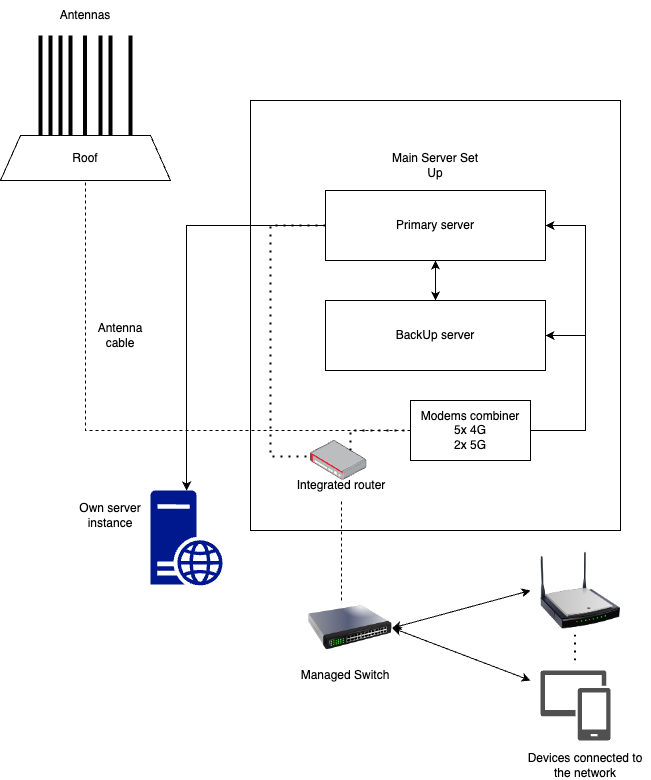

The diagram above was exported from draw.io. Its source (the exported page's mxGraphModel, read from the mxfile embedded in the PNG):
<mxGraphModel dx="954" dy="556" grid="1" gridSize="10" guides="1" tooltips="1" connect="1" arrows="1" fold="1" page="1" pageScale="1" pageWidth="850" pageHeight="1100" math="0" shadow="0">
  <root>
    <mxCell id="0" />
    <mxCell id="1" parent="0" />
    <mxCell id="OewBSsQDwx8ytGlj0YbJ-1" value="" style="rounded=0;whiteSpace=wrap;html=1;" vertex="1" parent="1">
      <mxGeometry x="440" y="140" width="370" height="430" as="geometry" />
    </mxCell>
    <mxCell id="OewBSsQDwx8ytGlj0YbJ-2" value="Primary server" style="rounded=0;whiteSpace=wrap;html=1;" vertex="1" parent="1">
      <mxGeometry x="515" y="230" width="220" height="70" as="geometry" />
    </mxCell>
    <mxCell id="OewBSsQDwx8ytGlj0YbJ-3" value="BackUp server" style="rounded=0;whiteSpace=wrap;html=1;" vertex="1" parent="1">
      <mxGeometry x="515" y="340" width="220" height="70" as="geometry" />
    </mxCell>
    <mxCell id="OewBSsQDwx8ytGlj0YbJ-4" value="Main Server Set Up" style="text;html=1;strokeColor=none;fillColor=none;align=center;verticalAlign=middle;whiteSpace=wrap;rounded=0;" vertex="1" parent="1">
      <mxGeometry x="575" y="190" width="100" height="30" as="geometry" />
    </mxCell>
    <mxCell id="OewBSsQDwx8ytGlj0YbJ-5" value="Modems combiner&lt;br&gt;5x 4G&lt;br&gt;2x 5G" style="rounded=0;whiteSpace=wrap;html=1;" vertex="1" parent="1">
      <mxGeometry x="600" y="440" width="120" height="60" as="geometry" />
    </mxCell>
    <mxCell id="OewBSsQDwx8ytGlj0YbJ-6" value="" style="endArrow=classic;html=1;rounded=0;exitX=1;exitY=0.5;exitDx=0;exitDy=0;entryX=1;entryY=0.5;entryDx=0;entryDy=0;" edge="1" parent="1" source="OewBSsQDwx8ytGlj0YbJ-5" target="OewBSsQDwx8ytGlj0YbJ-3">
      <mxGeometry width="50" height="50" relative="1" as="geometry">
        <mxPoint x="695" y="470" as="sourcePoint" />
        <mxPoint x="745" y="420" as="targetPoint" />
        <Array as="points">
          <mxPoint x="775" y="470" />
          <mxPoint x="775" y="375" />
        </Array>
      </mxGeometry>
    </mxCell>
    <mxCell id="OewBSsQDwx8ytGlj0YbJ-7" value="" style="endArrow=classic;html=1;rounded=0;exitX=1;exitY=0.5;exitDx=0;exitDy=0;entryX=1;entryY=0.5;entryDx=0;entryDy=0;" edge="1" parent="1" source="OewBSsQDwx8ytGlj0YbJ-5" target="OewBSsQDwx8ytGlj0YbJ-2">
      <mxGeometry width="50" height="50" relative="1" as="geometry">
        <mxPoint x="705" y="370" as="sourcePoint" />
        <mxPoint x="965" y="370" as="targetPoint" />
        <Array as="points">
          <mxPoint x="775" y="470" />
          <mxPoint x="775" y="265" />
        </Array>
      </mxGeometry>
    </mxCell>
    <mxCell id="OewBSsQDwx8ytGlj0YbJ-8" value="" style="endArrow=classic;startArrow=classic;html=1;rounded=0;entryX=0.5;entryY=1;entryDx=0;entryDy=0;exitX=0.5;exitY=0;exitDx=0;exitDy=0;" edge="1" parent="1" source="OewBSsQDwx8ytGlj0YbJ-3" target="OewBSsQDwx8ytGlj0YbJ-2">
      <mxGeometry width="50" height="50" relative="1" as="geometry">
        <mxPoint x="705" y="370" as="sourcePoint" />
        <mxPoint x="755" y="320" as="targetPoint" />
      </mxGeometry>
    </mxCell>
    <mxCell id="OewBSsQDwx8ytGlj0YbJ-9" value="" style="endArrow=none;html=1;rounded=0;strokeWidth=4;" edge="1" parent="1">
      <mxGeometry width="50" height="50" relative="1" as="geometry">
        <mxPoint x="230" y="175" as="sourcePoint" />
        <mxPoint x="230" y="75" as="targetPoint" />
      </mxGeometry>
    </mxCell>
    <mxCell id="OewBSsQDwx8ytGlj0YbJ-10" value="Roof" style="shape=trapezoid;perimeter=trapezoidPerimeter;whiteSpace=wrap;html=1;fixedSize=1;" vertex="1" parent="1">
      <mxGeometry x="190" y="175" width="170" height="45" as="geometry" />
    </mxCell>
    <mxCell id="OewBSsQDwx8ytGlj0YbJ-11" value="" style="endArrow=none;html=1;rounded=0;strokeWidth=4;" edge="1" parent="1">
      <mxGeometry width="50" height="50" relative="1" as="geometry">
        <mxPoint x="240" y="175" as="sourcePoint" />
        <mxPoint x="240" y="75" as="targetPoint" />
      </mxGeometry>
    </mxCell>
    <mxCell id="OewBSsQDwx8ytGlj0YbJ-12" value="" style="endArrow=none;html=1;rounded=0;strokeWidth=4;" edge="1" parent="1">
      <mxGeometry width="50" height="50" relative="1" as="geometry">
        <mxPoint x="250" y="175" as="sourcePoint" />
        <mxPoint x="250" y="75" as="targetPoint" />
      </mxGeometry>
    </mxCell>
    <mxCell id="OewBSsQDwx8ytGlj0YbJ-13" value="" style="endArrow=none;html=1;rounded=0;strokeWidth=4;" edge="1" parent="1">
      <mxGeometry width="50" height="50" relative="1" as="geometry">
        <mxPoint x="260" y="175" as="sourcePoint" />
        <mxPoint x="260" y="75" as="targetPoint" />
      </mxGeometry>
    </mxCell>
    <mxCell id="OewBSsQDwx8ytGlj0YbJ-14" value="" style="endArrow=none;html=1;rounded=0;strokeWidth=4;" edge="1" parent="1">
      <mxGeometry width="50" height="50" relative="1" as="geometry">
        <mxPoint x="274.5" y="175" as="sourcePoint" />
        <mxPoint x="274.5" y="75" as="targetPoint" />
      </mxGeometry>
    </mxCell>
    <mxCell id="OewBSsQDwx8ytGlj0YbJ-15" value="" style="endArrow=none;html=1;rounded=0;strokeWidth=4;" edge="1" parent="1">
      <mxGeometry width="50" height="50" relative="1" as="geometry">
        <mxPoint x="290" y="175" as="sourcePoint" />
        <mxPoint x="290" y="75" as="targetPoint" />
      </mxGeometry>
    </mxCell>
    <mxCell id="OewBSsQDwx8ytGlj0YbJ-16" value="" style="endArrow=none;html=1;rounded=0;strokeWidth=4;" edge="1" parent="1">
      <mxGeometry width="50" height="50" relative="1" as="geometry">
        <mxPoint x="300" y="175" as="sourcePoint" />
        <mxPoint x="300" y="75" as="targetPoint" />
      </mxGeometry>
    </mxCell>
    <mxCell id="OewBSsQDwx8ytGlj0YbJ-17" value="" style="endArrow=none;html=1;rounded=0;strokeWidth=4;" edge="1" parent="1">
      <mxGeometry width="50" height="50" relative="1" as="geometry">
        <mxPoint x="320" y="175" as="sourcePoint" />
        <mxPoint x="320" y="75" as="targetPoint" />
      </mxGeometry>
    </mxCell>
    <mxCell id="OewBSsQDwx8ytGlj0YbJ-18" value="Antennas" style="text;html=1;strokeColor=none;fillColor=none;align=center;verticalAlign=middle;whiteSpace=wrap;rounded=0;" vertex="1" parent="1">
      <mxGeometry x="245" y="40" width="60" height="30" as="geometry" />
    </mxCell>
    <mxCell id="OewBSsQDwx8ytGlj0YbJ-19" value="" style="endArrow=none;dashed=1;html=1;rounded=0;entryX=0.5;entryY=1;entryDx=0;entryDy=0;exitX=0;exitY=0.5;exitDx=0;exitDy=0;" edge="1" parent="1" source="OewBSsQDwx8ytGlj0YbJ-5" target="OewBSsQDwx8ytGlj0YbJ-10">
      <mxGeometry width="50" height="50" relative="1" as="geometry">
        <mxPoint x="350" y="480" as="sourcePoint" />
        <mxPoint x="370" y="310" as="targetPoint" />
        <Array as="points">
          <mxPoint x="275" y="470" />
        </Array>
      </mxGeometry>
    </mxCell>
    <mxCell id="OewBSsQDwx8ytGlj0YbJ-20" value="Antenna cable" style="text;html=1;strokeColor=none;fillColor=none;align=center;verticalAlign=middle;whiteSpace=wrap;rounded=0;" vertex="1" parent="1">
      <mxGeometry x="280" y="360" width="60" height="30" as="geometry" />
    </mxCell>
    <mxCell id="OewBSsQDwx8ytGlj0YbJ-21" value="" style="endArrow=classic;html=1;rounded=0;exitX=0;exitY=0.5;exitDx=0;exitDy=0;entryX=0.5;entryY=0;entryDx=0;entryDy=0;entryPerimeter=0;" edge="1" parent="1" source="OewBSsQDwx8ytGlj0YbJ-2" target="OewBSsQDwx8ytGlj0YbJ-22">
      <mxGeometry width="50" height="50" relative="1" as="geometry">
        <mxPoint x="500" y="520" as="sourcePoint" />
        <mxPoint x="470" y="640" as="targetPoint" />
        <Array as="points">
          <mxPoint x="470" y="265" />
          <mxPoint x="376" y="265" />
        </Array>
      </mxGeometry>
    </mxCell>
    <mxCell id="OewBSsQDwx8ytGlj0YbJ-22" value="" style="sketch=0;aspect=fixed;pointerEvents=1;shadow=0;dashed=0;html=1;strokeColor=none;labelPosition=center;verticalLabelPosition=bottom;verticalAlign=top;align=center;fillColor=#00188D;shape=mxgraph.mscae.enterprise.web_server" vertex="1" parent="1">
      <mxGeometry x="340" y="530" width="72.2" height="95" as="geometry" />
    </mxCell>
    <mxCell id="OewBSsQDwx8ytGlj0YbJ-23" value="Own server instance" style="text;html=1;strokeColor=none;fillColor=none;align=center;verticalAlign=middle;whiteSpace=wrap;rounded=0;" vertex="1" parent="1">
      <mxGeometry x="245" y="540" width="110" height="30" as="geometry" />
    </mxCell>
    <mxCell id="OewBSsQDwx8ytGlj0YbJ-24" value="" style="image;html=1;image=img/lib/clip_art/networking/Switch_128x128.png" vertex="1" parent="1">
      <mxGeometry x="497.7" y="635" width="84.12" height="65" as="geometry" />
    </mxCell>
    <mxCell id="OewBSsQDwx8ytGlj0YbJ-25" value="" style="image;points=[];aspect=fixed;html=1;align=center;shadow=0;dashed=0;image=img/lib/allied_telesis/security/Router_VPN.svg;" vertex="1" parent="1">
      <mxGeometry x="500" y="480" width="56.36" height="40" as="geometry" />
    </mxCell>
    <mxCell id="OewBSsQDwx8ytGlj0YbJ-26" value="Integrated router" style="text;html=1;strokeColor=none;fillColor=none;align=center;verticalAlign=middle;whiteSpace=wrap;rounded=0;" vertex="1" parent="1">
      <mxGeometry x="480" y="510" width="101.82" height="30" as="geometry" />
    </mxCell>
    <mxCell id="OewBSsQDwx8ytGlj0YbJ-27" value="Managed Switch" style="text;html=1;strokeColor=none;fillColor=none;align=center;verticalAlign=middle;whiteSpace=wrap;rounded=0;" vertex="1" parent="1">
      <mxGeometry x="479.99999999999994" y="700" width="110" height="30" as="geometry" />
    </mxCell>
    <mxCell id="OewBSsQDwx8ytGlj0YbJ-28" value="" style="image;html=1;image=img/lib/clip_art/networking/Wireless_Router_N_128x128.png" vertex="1" parent="1">
      <mxGeometry x="730" y="590" width="80" height="80" as="geometry" />
    </mxCell>
    <mxCell id="OewBSsQDwx8ytGlj0YbJ-29" value="" style="endArrow=none;dashed=1;html=1;dashPattern=1 3;strokeWidth=2;rounded=0;entryX=0;entryY=0.5;entryDx=0;entryDy=0;exitX=-0.071;exitY=0.4;exitDx=0;exitDy=0;exitPerimeter=0;" edge="1" parent="1" source="OewBSsQDwx8ytGlj0YbJ-25" target="OewBSsQDwx8ytGlj0YbJ-2">
      <mxGeometry width="50" height="50" relative="1" as="geometry">
        <mxPoint x="540" y="490" as="sourcePoint" />
        <mxPoint x="590" y="440" as="targetPoint" />
        <Array as="points">
          <mxPoint x="460" y="496" />
          <mxPoint x="460" y="265" />
        </Array>
      </mxGeometry>
    </mxCell>
    <mxCell id="OewBSsQDwx8ytGlj0YbJ-30" value="" style="endArrow=none;dashed=1;html=1;dashPattern=1 3;strokeWidth=2;rounded=0;entryX=0;entryY=0.5;entryDx=0;entryDy=0;" edge="1" parent="1" target="OewBSsQDwx8ytGlj0YbJ-5">
      <mxGeometry width="50" height="50" relative="1" as="geometry">
        <mxPoint x="540" y="490" as="sourcePoint" />
        <mxPoint x="590" y="440" as="targetPoint" />
        <Array as="points">
          <mxPoint x="540" y="470" />
        </Array>
      </mxGeometry>
    </mxCell>
    <mxCell id="OewBSsQDwx8ytGlj0YbJ-31" value="" style="endArrow=none;dashed=1;html=1;rounded=0;entryX=0.5;entryY=1;entryDx=0;entryDy=0;exitX=0.395;exitY=0.077;exitDx=0;exitDy=0;exitPerimeter=0;" edge="1" parent="1" source="OewBSsQDwx8ytGlj0YbJ-24" target="OewBSsQDwx8ytGlj0YbJ-26">
      <mxGeometry width="50" height="50" relative="1" as="geometry">
        <mxPoint x="540" y="600" as="sourcePoint" />
        <mxPoint x="590" y="550" as="targetPoint" />
      </mxGeometry>
    </mxCell>
    <mxCell id="OewBSsQDwx8ytGlj0YbJ-32" value="" style="endArrow=classic;startArrow=classic;html=1;rounded=0;exitX=1;exitY=0.5;exitDx=0;exitDy=0;" edge="1" parent="1" source="OewBSsQDwx8ytGlj0YbJ-24">
      <mxGeometry width="50" height="50" relative="1" as="geometry">
        <mxPoint x="540" y="620" as="sourcePoint" />
        <mxPoint x="720" y="630" as="targetPoint" />
      </mxGeometry>
    </mxCell>
    <mxCell id="OewBSsQDwx8ytGlj0YbJ-33" value="" style="sketch=0;pointerEvents=1;shadow=0;dashed=0;html=1;strokeColor=none;labelPosition=center;verticalLabelPosition=bottom;verticalAlign=top;align=center;fillColor=#505050;shape=mxgraph.mscae.intune.device_group" vertex="1" parent="1">
      <mxGeometry x="730" y="710" width="70" height="70" as="geometry" />
    </mxCell>
    <mxCell id="OewBSsQDwx8ytGlj0YbJ-34" value="" style="endArrow=classic;startArrow=classic;html=1;rounded=0;exitX=1;exitY=0.5;exitDx=0;exitDy=0;" edge="1" parent="1" source="OewBSsQDwx8ytGlj0YbJ-24">
      <mxGeometry width="50" height="50" relative="1" as="geometry">
        <mxPoint x="590" y="670" as="sourcePoint" />
        <mxPoint x="720" y="720" as="targetPoint" />
      </mxGeometry>
    </mxCell>
    <mxCell id="OewBSsQDwx8ytGlj0YbJ-35" value="" style="endArrow=none;dashed=1;html=1;dashPattern=1 3;strokeWidth=2;rounded=0;" edge="1" parent="1">
      <mxGeometry width="50" height="50" relative="1" as="geometry">
        <mxPoint x="764.5" y="700" as="sourcePoint" />
        <mxPoint x="764.5" y="670" as="targetPoint" />
      </mxGeometry>
    </mxCell>
    <mxCell id="OewBSsQDwx8ytGlj0YbJ-36" value="Devices connected to the network" style="text;html=1;strokeColor=none;fillColor=none;align=center;verticalAlign=middle;whiteSpace=wrap;rounded=0;" vertex="1" parent="1">
      <mxGeometry x="710" y="790" width="130" height="30" as="geometry" />
    </mxCell>
  </root>
</mxGraphModel>